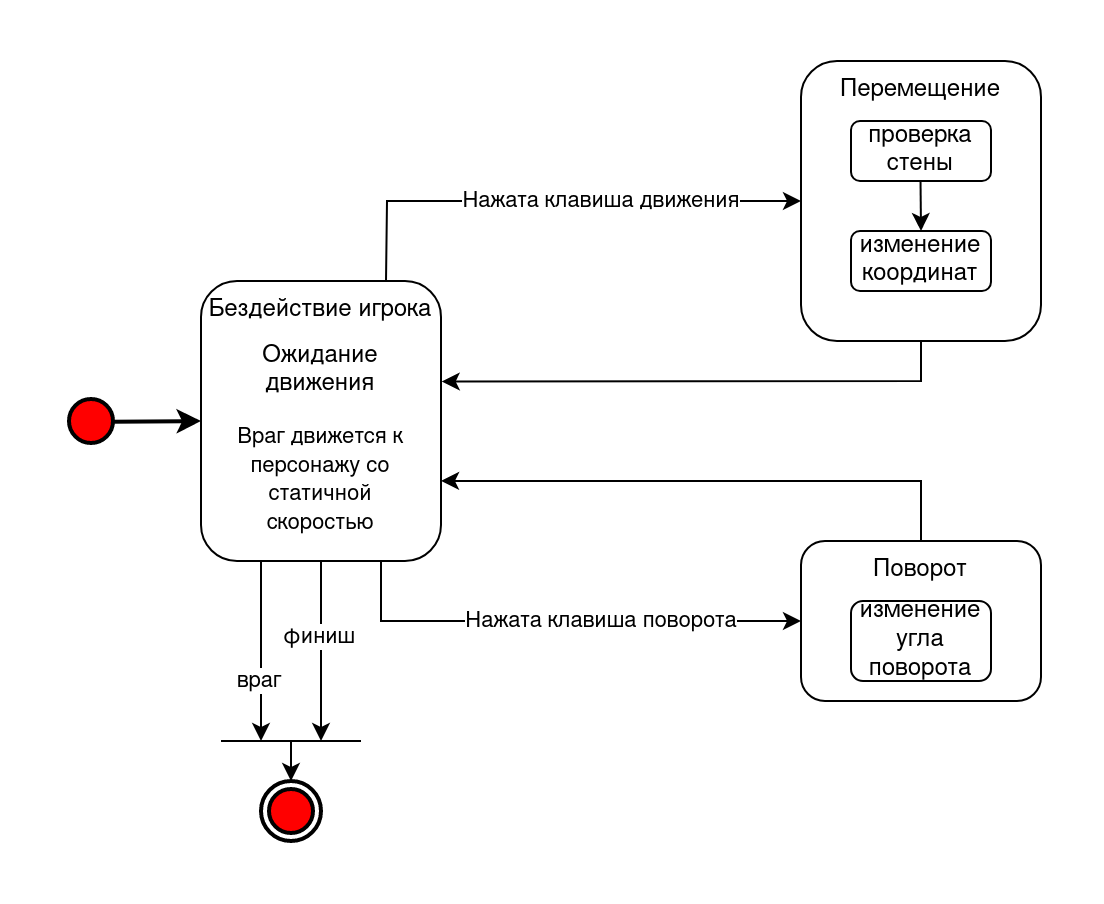

The diagram above was exported from draw.io. Its source (the exported page's mxGraphModel, read from the mxfile embedded in the PNG):
<mxGraphModel dx="683" dy="376" grid="1" gridSize="10" guides="1" tooltips="1" connect="1" arrows="1" fold="1" page="1" pageScale="1" pageWidth="850" pageHeight="1100" math="0" shadow="0">
  <root>
    <mxCell id="0" />
    <mxCell id="1" parent="0" />
    <mxCell id="xR-Q2rK-aQ2_Y_A0eWUS-1" value="" style="ellipse;html=1;shape=startState;fillColor=#FF0000;strokeColor=#000000;strokeWidth=2;" vertex="1" parent="1">
      <mxGeometry x="310" y="245" width="30" height="30" as="geometry" />
    </mxCell>
    <mxCell id="xR-Q2rK-aQ2_Y_A0eWUS-2" value="" style="endArrow=classic;html=1;rounded=0;strokeWidth=2;exitX=0.837;exitY=0.514;exitDx=0;exitDy=0;exitPerimeter=0;entryX=0;entryY=0.5;entryDx=0;entryDy=0;" edge="1" parent="1" source="xR-Q2rK-aQ2_Y_A0eWUS-1" target="xR-Q2rK-aQ2_Y_A0eWUS-3">
      <mxGeometry width="50" height="50" relative="1" as="geometry">
        <mxPoint x="325" y="270" as="sourcePoint" />
        <mxPoint x="325" y="300" as="targetPoint" />
      </mxGeometry>
    </mxCell>
    <mxCell id="xR-Q2rK-aQ2_Y_A0eWUS-3" value="" style="rounded=1;whiteSpace=wrap;html=1;" vertex="1" parent="1">
      <mxGeometry x="380" y="190" width="120" height="140" as="geometry" />
    </mxCell>
    <mxCell id="xR-Q2rK-aQ2_Y_A0eWUS-4" value="Бездействие игрока" style="text;html=1;strokeColor=none;fillColor=none;align=center;verticalAlign=middle;whiteSpace=wrap;rounded=0;" vertex="1" parent="1">
      <mxGeometry x="375" y="190" width="130" height="30" as="geometry" />
    </mxCell>
    <mxCell id="xR-Q2rK-aQ2_Y_A0eWUS-5" value="&lt;font style=&quot;font-size: 11px;&quot;&gt;Враг движется к персонажу со статичной скоростью&lt;/font&gt;" style="rounded=1;whiteSpace=wrap;html=1;strokeColor=none;" vertex="1" parent="1">
      <mxGeometry x="395" y="260" width="90" height="60" as="geometry" />
    </mxCell>
    <mxCell id="xR-Q2rK-aQ2_Y_A0eWUS-6" value="" style="endArrow=classic;html=1;rounded=0;exitX=0.75;exitY=0;exitDx=0;exitDy=0;entryX=0;entryY=0.5;entryDx=0;entryDy=0;" edge="1" parent="1" source="xR-Q2rK-aQ2_Y_A0eWUS-4" target="xR-Q2rK-aQ2_Y_A0eWUS-8">
      <mxGeometry width="50" height="50" relative="1" as="geometry">
        <mxPoint x="500" y="235" as="sourcePoint" />
        <mxPoint x="680" y="124.99999999999989" as="targetPoint" />
        <Array as="points">
          <mxPoint x="473" y="150" />
          <mxPoint x="540" y="150" />
        </Array>
      </mxGeometry>
    </mxCell>
    <mxCell id="xR-Q2rK-aQ2_Y_A0eWUS-7" value="&lt;div&gt;Нажата клавиша движения&lt;/div&gt;" style="edgeLabel;html=1;align=center;verticalAlign=middle;resizable=0;points=[];" vertex="1" connectable="0" parent="xR-Q2rK-aQ2_Y_A0eWUS-6">
      <mxGeometry x="-0.021" relative="1" as="geometry">
        <mxPoint x="26" as="offset" />
      </mxGeometry>
    </mxCell>
    <mxCell id="xR-Q2rK-aQ2_Y_A0eWUS-8" value="" style="rounded=1;whiteSpace=wrap;html=1;" vertex="1" parent="1">
      <mxGeometry x="680" y="80" width="120" height="140" as="geometry" />
    </mxCell>
    <mxCell id="xR-Q2rK-aQ2_Y_A0eWUS-9" value="Перемещение" style="text;html=1;strokeColor=none;fillColor=none;align=center;verticalAlign=middle;whiteSpace=wrap;rounded=0;" vertex="1" parent="1">
      <mxGeometry x="710" y="80" width="60" height="30" as="geometry" />
    </mxCell>
    <mxCell id="xR-Q2rK-aQ2_Y_A0eWUS-12" value="Ожидание движения" style="rounded=0;whiteSpace=wrap;html=1;strokeColor=none;" vertex="1" parent="1">
      <mxGeometry x="395" y="220" width="90" height="30" as="geometry" />
    </mxCell>
    <mxCell id="xR-Q2rK-aQ2_Y_A0eWUS-13" value="проверка стены" style="rounded=1;whiteSpace=wrap;html=1;" vertex="1" parent="1">
      <mxGeometry x="705" y="110" width="70" height="30" as="geometry" />
    </mxCell>
    <mxCell id="xR-Q2rK-aQ2_Y_A0eWUS-14" value="изменение координат" style="rounded=1;whiteSpace=wrap;html=1;" vertex="1" parent="1">
      <mxGeometry x="705" y="165" width="70" height="30" as="geometry" />
    </mxCell>
    <mxCell id="xR-Q2rK-aQ2_Y_A0eWUS-15" value="" style="endArrow=classic;html=1;rounded=0;entryX=0.5;entryY=0;entryDx=0;entryDy=0;" edge="1" parent="1" target="xR-Q2rK-aQ2_Y_A0eWUS-14">
      <mxGeometry width="50" height="50" relative="1" as="geometry">
        <mxPoint x="739.76" y="140" as="sourcePoint" />
        <mxPoint x="740" y="160" as="targetPoint" />
      </mxGeometry>
    </mxCell>
    <mxCell id="xR-Q2rK-aQ2_Y_A0eWUS-16" value="" style="rounded=1;whiteSpace=wrap;html=1;" vertex="1" parent="1">
      <mxGeometry x="680" y="320" width="120" height="80" as="geometry" />
    </mxCell>
    <mxCell id="xR-Q2rK-aQ2_Y_A0eWUS-17" value="Поворот" style="text;html=1;strokeColor=none;fillColor=none;align=center;verticalAlign=middle;whiteSpace=wrap;rounded=0;" vertex="1" parent="1">
      <mxGeometry x="710" y="320" width="60" height="30" as="geometry" />
    </mxCell>
    <mxCell id="xR-Q2rK-aQ2_Y_A0eWUS-19" value="изменение угла поворота" style="rounded=1;whiteSpace=wrap;html=1;" vertex="1" parent="1">
      <mxGeometry x="705" y="350" width="70" height="40" as="geometry" />
    </mxCell>
    <mxCell id="xR-Q2rK-aQ2_Y_A0eWUS-21" value="" style="endArrow=classic;html=1;rounded=0;exitX=0.75;exitY=1;exitDx=0;exitDy=0;entryX=0;entryY=0.5;entryDx=0;entryDy=0;" edge="1" parent="1" source="xR-Q2rK-aQ2_Y_A0eWUS-3" target="xR-Q2rK-aQ2_Y_A0eWUS-16">
      <mxGeometry width="50" height="50" relative="1" as="geometry">
        <mxPoint x="550" y="280" as="sourcePoint" />
        <mxPoint x="600" y="230" as="targetPoint" />
        <Array as="points">
          <mxPoint x="470" y="360" />
          <mxPoint x="540" y="360" />
        </Array>
      </mxGeometry>
    </mxCell>
    <mxCell id="xR-Q2rK-aQ2_Y_A0eWUS-22" value="Нажата клавиша поворота" style="edgeLabel;html=1;align=center;verticalAlign=middle;resizable=0;points=[];" vertex="1" connectable="0" parent="xR-Q2rK-aQ2_Y_A0eWUS-21">
      <mxGeometry x="0.1587" y="1" relative="1" as="geometry">
        <mxPoint x="1" y="1" as="offset" />
      </mxGeometry>
    </mxCell>
    <mxCell id="xR-Q2rK-aQ2_Y_A0eWUS-23" value="" style="endArrow=classic;html=1;rounded=0;exitX=0.5;exitY=1;exitDx=0;exitDy=0;entryX=1.003;entryY=0.359;entryDx=0;entryDy=0;entryPerimeter=0;" edge="1" parent="1" source="xR-Q2rK-aQ2_Y_A0eWUS-8" target="xR-Q2rK-aQ2_Y_A0eWUS-3">
      <mxGeometry width="50" height="50" relative="1" as="geometry">
        <mxPoint x="490" y="260" as="sourcePoint" />
        <mxPoint x="540" y="210" as="targetPoint" />
        <Array as="points">
          <mxPoint x="740" y="240" />
        </Array>
      </mxGeometry>
    </mxCell>
    <mxCell id="xR-Q2rK-aQ2_Y_A0eWUS-24" value="" style="endArrow=classic;html=1;rounded=0;exitX=0.5;exitY=0;exitDx=0;exitDy=0;entryX=1;entryY=0.714;entryDx=0;entryDy=0;entryPerimeter=0;" edge="1" parent="1" source="xR-Q2rK-aQ2_Y_A0eWUS-17" target="xR-Q2rK-aQ2_Y_A0eWUS-3">
      <mxGeometry width="50" height="50" relative="1" as="geometry">
        <mxPoint x="490" y="260" as="sourcePoint" />
        <mxPoint x="540" y="210" as="targetPoint" />
        <Array as="points">
          <mxPoint x="740" y="290" />
        </Array>
      </mxGeometry>
    </mxCell>
    <mxCell id="xR-Q2rK-aQ2_Y_A0eWUS-25" value="" style="endArrow=classic;html=1;rounded=0;exitX=0.5;exitY=1;exitDx=0;exitDy=0;" edge="1" parent="1" source="xR-Q2rK-aQ2_Y_A0eWUS-3">
      <mxGeometry width="50" height="50" relative="1" as="geometry">
        <mxPoint x="490" y="380" as="sourcePoint" />
        <mxPoint x="440" y="420" as="targetPoint" />
      </mxGeometry>
    </mxCell>
    <mxCell id="xR-Q2rK-aQ2_Y_A0eWUS-26" value="&lt;div&gt;финиш&lt;/div&gt;" style="edgeLabel;html=1;align=center;verticalAlign=middle;resizable=0;points=[];" vertex="1" connectable="0" parent="xR-Q2rK-aQ2_Y_A0eWUS-25">
      <mxGeometry x="-0.1598" y="-1" relative="1" as="geometry">
        <mxPoint as="offset" />
      </mxGeometry>
    </mxCell>
    <mxCell id="xR-Q2rK-aQ2_Y_A0eWUS-27" value="" style="endArrow=classic;html=1;rounded=0;exitX=0.5;exitY=1;exitDx=0;exitDy=0;" edge="1" parent="1">
      <mxGeometry width="50" height="50" relative="1" as="geometry">
        <mxPoint x="410" y="330" as="sourcePoint" />
        <mxPoint x="410" y="420" as="targetPoint" />
      </mxGeometry>
    </mxCell>
    <mxCell id="xR-Q2rK-aQ2_Y_A0eWUS-28" value="враг" style="edgeLabel;html=1;align=center;verticalAlign=middle;resizable=0;points=[];" vertex="1" connectable="0" parent="xR-Q2rK-aQ2_Y_A0eWUS-27">
      <mxGeometry x="-0.1598" y="-1" relative="1" as="geometry">
        <mxPoint y="22" as="offset" />
      </mxGeometry>
    </mxCell>
    <mxCell id="xR-Q2rK-aQ2_Y_A0eWUS-29" value="" style="endArrow=none;html=1;rounded=0;" edge="1" parent="1">
      <mxGeometry width="50" height="50" relative="1" as="geometry">
        <mxPoint x="390" y="420" as="sourcePoint" />
        <mxPoint x="460" y="420" as="targetPoint" />
      </mxGeometry>
    </mxCell>
    <mxCell id="xR-Q2rK-aQ2_Y_A0eWUS-30" value="" style="endArrow=classic;html=1;rounded=0;" edge="1" parent="1" target="xR-Q2rK-aQ2_Y_A0eWUS-31">
      <mxGeometry width="50" height="50" relative="1" as="geometry">
        <mxPoint x="425" y="420" as="sourcePoint" />
        <mxPoint x="425" y="440" as="targetPoint" />
      </mxGeometry>
    </mxCell>
    <mxCell id="xR-Q2rK-aQ2_Y_A0eWUS-31" value="" style="ellipse;html=1;shape=endState;fillColor=#FF0000;strokeColor=#000000;strokeWidth=2;" vertex="1" parent="1">
      <mxGeometry x="410" y="440" width="30" height="30" as="geometry" />
    </mxCell>
  </root>
</mxGraphModel>